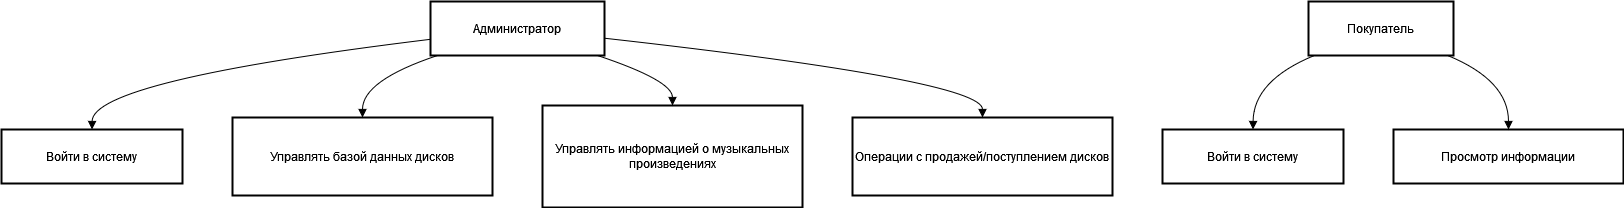

The diagram above was exported from draw.io. Its source (the exported page's mxGraphModel, read from the mxfile embedded in the PNG):
<mxGraphModel dx="1046" dy="582" grid="1" gridSize="10" guides="1" tooltips="1" connect="1" arrows="1" fold="1" page="1" pageScale="1" pageWidth="827" pageHeight="1169" math="0" shadow="0">
  <root>
    <mxCell id="0" />
    <mxCell id="1" parent="0" />
    <mxCell id="2" value="Администратор" style="whiteSpace=wrap;strokeWidth=2;" parent="1" vertex="1">
      <mxGeometry x="437" y="8" width="174" height="54" as="geometry" />
    </mxCell>
    <mxCell id="3" value="Войти в систему" style="whiteSpace=wrap;strokeWidth=2;" parent="1" vertex="1">
      <mxGeometry x="8" y="136" width="181" height="54" as="geometry" />
    </mxCell>
    <mxCell id="4" value="Управлять базой данных дисков" style="whiteSpace=wrap;strokeWidth=2;" parent="1" vertex="1">
      <mxGeometry x="239" y="124" width="260" height="78" as="geometry" />
    </mxCell>
    <mxCell id="5" value="Управлять информацией о музыкальных произведениях" style="whiteSpace=wrap;strokeWidth=2;" parent="1" vertex="1">
      <mxGeometry x="549" y="112" width="260" height="102" as="geometry" />
    </mxCell>
    <mxCell id="6" value="Операции с продажей/поступлением дисков" style="whiteSpace=wrap;strokeWidth=2;" parent="1" vertex="1">
      <mxGeometry x="859" y="124" width="260" height="78" as="geometry" />
    </mxCell>
    <mxCell id="7" value="Покупатель" style="whiteSpace=wrap;strokeWidth=2;" parent="1" vertex="1">
      <mxGeometry x="1315" y="8" width="145" height="54" as="geometry" />
    </mxCell>
    <mxCell id="8" value="Войти в систему" style="whiteSpace=wrap;strokeWidth=2;" parent="1" vertex="1">
      <mxGeometry x="1169" y="136" width="181" height="54" as="geometry" />
    </mxCell>
    <mxCell id="9" value="Просмотр информации" style="whiteSpace=wrap;strokeWidth=2;" parent="1" vertex="1">
      <mxGeometry x="1400" y="136" width="230" height="54" as="geometry" />
    </mxCell>
    <mxCell id="10" value="" style="curved=1;startArrow=none;endArrow=block;exitX=0;exitY=0.7;entryX=0.5;entryY=0;" parent="1" source="2" target="3" edge="1">
      <mxGeometry relative="1" as="geometry">
        <Array as="points">
          <mxPoint x="99" y="87" />
        </Array>
      </mxGeometry>
    </mxCell>
    <mxCell id="11" value="" style="curved=1;startArrow=none;endArrow=block;exitX=0.04;exitY=1;entryX=0.5;entryY=0;" parent="1" source="2" target="4" edge="1">
      <mxGeometry relative="1" as="geometry">
        <Array as="points">
          <mxPoint x="369" y="87" />
        </Array>
      </mxGeometry>
    </mxCell>
    <mxCell id="12" value="" style="curved=1;startArrow=none;endArrow=block;exitX=0.96;exitY=1;entryX=0.5;entryY=0;" parent="1" source="2" target="5" edge="1">
      <mxGeometry relative="1" as="geometry">
        <Array as="points">
          <mxPoint x="679" y="87" />
        </Array>
      </mxGeometry>
    </mxCell>
    <mxCell id="13" value="" style="curved=1;startArrow=none;endArrow=block;exitX=1;exitY=0.68;entryX=0.5;entryY=0;" parent="1" source="2" target="6" edge="1">
      <mxGeometry relative="1" as="geometry">
        <Array as="points">
          <mxPoint x="989" y="87" />
        </Array>
      </mxGeometry>
    </mxCell>
    <mxCell id="14" value="" style="curved=1;startArrow=none;endArrow=block;exitX=0.04;exitY=1;entryX=0.5;entryY=0;" parent="1" source="7" target="8" edge="1">
      <mxGeometry relative="1" as="geometry">
        <Array as="points">
          <mxPoint x="1260" y="87" />
        </Array>
      </mxGeometry>
    </mxCell>
    <mxCell id="15" value="" style="curved=1;startArrow=none;endArrow=block;exitX=0.96;exitY=1;entryX=0.5;entryY=0;" parent="1" source="7" target="9" edge="1">
      <mxGeometry relative="1" as="geometry">
        <Array as="points">
          <mxPoint x="1515" y="87" />
        </Array>
      </mxGeometry>
    </mxCell>
  </root>
</mxGraphModel>